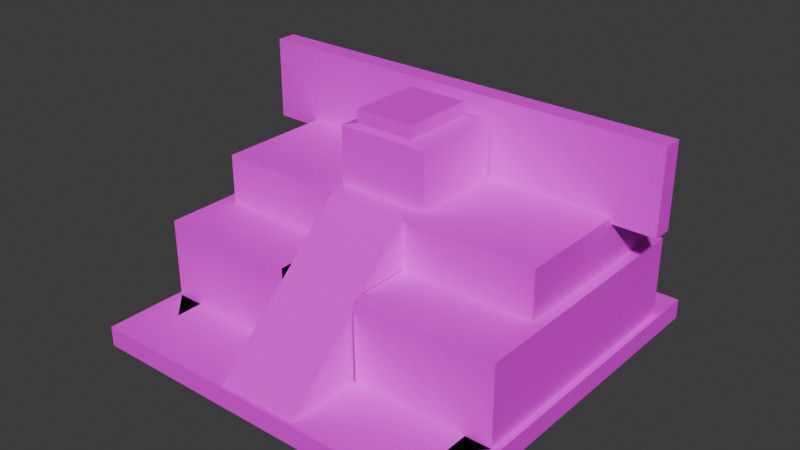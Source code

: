 # Source: eagleHouse.blend  (saved by Blender 4.0.36; exported with 4.5.12 LTS)
import bpy
from mathutils import Matrix  # noqa: F401  (used for matrix-valued properties, if any)

bpy.ops.wm.read_factory_settings(use_empty=True)
scene = bpy.context.scene
scene.name = 'Scene'

# ---- collections
col_collection = bpy.data.collections.new('Collection'); scene.collection.children.link(col_collection)

# ---- images (referenced by path relative to the original .blend; pixels are not part of the script)
import os
ASSET_DIR = os.environ.get("B2B_ASSET_DIR", "")  # directory of the original .blend (textures are referenced by path, not embedded)
HERE = os.path.dirname(os.path.abspath(__file__))  # packed textures are extracted next to this script under _unpacked/

def load_image(name, relpath, width, height, colorspace="sRGB"):
    """Load a texture the original file referenced (path relative to the .blend, or extracted next to this script)."""
    p = next((c for c in (os.path.join(HERE, relpath), os.path.join(ASSET_DIR, relpath)) if relpath and os.path.exists(c)), "")
    if p:
        img = bpy.data.images.load(p, check_existing=True)
        img.name = name
    else:  # same state as the original file: an image datablock whose file is absent (Cycles renders it pink)
        img = bpy.data.images.new(name, width, height)
        img.source = "FILE"
        img.filepath = "//" + (relpath or name)
    img.colorspace_settings.name = colorspace
    return img
img_692076ef_f37c_4e9b_ba35_c77bb9f737ee_jpg = load_image('_692076ef-f37c-4e9b-ba35-c77bb9f737ee.jpg', '_692076ef-f37c-4e9b-ba35-c77bb9f737ee.jpg', 1024, 1024, 'sRGB')

# ---- materials (node trees are filled in below, after node groups)
mat_material = bpy.data.materials.new('Material')
mat_material.alpha_threshold = 0.0
mat_material.use_transparent_shadow = False
mat_material.roughness = 0.5
mat_material.line_color = (0.0, 0.0, 0.0, 1.0)

# ---- material node trees
mat_material.use_nodes = True; mat_material.node_tree.nodes.clear()
_N = mat_material.node_tree.nodes; _L = mat_material.node_tree.links
n0 = _N.new('ShaderNodeOutputMaterial'); n0.name = 'Material Output'; n0.location = (300, 300)
n1 = _N.new('ShaderNodeBsdfPrincipled'); n1.name = 'Principled BSDF'; n1.location = (10, 300)
n1.inputs[3].default_value = 1.45
n2 = _N.new('ShaderNodeTexImage'); n2.name = 'Image Texture'; n2.location = (-280, 280)
n2.image = img_692076ef_f37c_4e9b_ba35_c77bb9f737ee_jpg
_L.new(n1.outputs[0], n0.inputs[0])
_L.new(n2.outputs[0], n1.inputs[0])
n0.is_active_output = True

# ---- world
world_world = bpy.data.worlds.new('World'); scene.world = world_world
world_world.use_nodes = True; world_world.node_tree.nodes.clear()
_N = world_world.node_tree.nodes; _L = world_world.node_tree.links
n0 = _N.new('ShaderNodeOutputWorld'); n0.name = 'World Output'; n0.location = (300, 300)
n1 = _N.new('ShaderNodeBackground'); n1.name = 'Background'; n1.location = (10, 300)
n1.inputs[0].default_value = (0.05088, 0.05088, 0.05088, 1.0)
_L.new(n1.outputs[0], n0.inputs[0])
n0.is_active_output = True
world_world.color = (0.05088, 0.05088, 0.05088)
world_world.use_sun_shadow = False
world_world.sun_shadow_jitter_overblur = 0.0

# ---- meshes
me_cube_001 = bpy.data.meshes.new('Cube.001')
me_cube_001.from_pydata([(-1.0, -1.0, -1.0), (-1.0, -1.0, 1.0), (-1.0, 1.0, -1.0), (-1.0, 1.0, 1.0), (1.0, -1.0, -1.0), (1.0, -1.0, 1.0), (1.0, 1.0, -1.0), (1.0, 1.0, 1.0), (-0.8318, -0.7225, 1.0), (-0.8318, 0.9411, 1.0), (0.8318, 0.9411, 1.0), (0.8318, -0.7225, 1.0), (-0.9721, -0.5798, 1.0), (-0.9721, 0.7984, 1.0), (0.9684, 0.7984, 1.0), (0.9684, -0.5798, 1.0), (-0.9721, -0.5798, 8.979), (-0.9721, 0.7984, 8.979), (0.9684, 0.7984, 8.979), (0.9684, -0.5798, 8.979), (-0.9021, -0.2377, 8.979), (-0.9021, 0.7054, 8.979), (0.9134, 0.7054, 8.979), (0.9134, -0.2377, 8.979), (-0.9021, -0.2377, 13.84), (-0.9021, 0.7054, 13.84), (0.9134, 0.7054, 13.84), (0.9134, -0.2377, 13.84), (-0.2427, -0.1334, 13.84), (-0.2427, 0.352, 13.84), (0.2427, 0.352, 13.84), (0.2427, -0.1334, 13.84), (-0.2427, -0.1334, 19.48), (-0.2427, 0.352, 19.48), (0.2427, 0.352, 19.48), (0.2427, -0.1334, 19.48), (-0.1586, -0.1191, 19.97), (-0.1586, 0.2679, 19.97), (0.1586, 0.2679, 19.97), (0.1586, -0.1191, 19.97), (-0.1586, -0.1191, 21.27), (-0.1586, 0.2679, 21.27), (0.1586, 0.2679, 21.27), (0.1586, -0.1191, 21.27), (0.002618, 1.0, -1.0), (0.002618, 1.0, 1.0), (0.002618, -1.0, -1.0), (0.002618, -1.0, 1.0), (0.002177, 0.9411, 1.0), (0.002177, -0.7225, 1.0), (0.0006581, 0.7984, 1.0), (0.0006581, -0.5798, 1.0), (0.0006581, 0.7984, 8.979), (0.00156, 0.7054, 8.979), (0.00156, -0.2377, 8.979), (0.00156, 0.7054, 13.84), (0.00156, -0.2377, 13.84), (0.0006352, 0.352, 13.84), (0.0006352, -0.1334, 13.84), (0.0006352, 0.352, 19.48), (0.0006352, -0.1334, 19.48), (0.0004152, 0.2679, 19.97), (0.0004152, -0.1191, 19.97), (0.0004152, 0.2679, 21.27), (0.0004152, -0.1191, 21.27), (0.2128, -0.5798, 8.979), (0.2158, -0.7225, 1.0), (0.212, -0.2377, 8.979), (0.2194, -0.5798, 1.0), (0.2113, -0.2377, 13.84), (-0.222, -0.5798, 8.979), (-0.2255, -0.5798, 1.0), (-0.233, -0.2377, 8.979)], [], [(0, 1, 3, 2), (44, 45, 7, 6), (6, 7, 5, 4), (46, 47, 1, 0), (44, 6, 4, 46), (5, 7, 10, 11), (11, 10, 14, 15), (3, 1, 8, 9), (47, 5, 11, 66, 49), (45, 3, 9, 48), (13, 12, 16, 17), (9, 8, 12, 13), (49, 66, 68, 51), (48, 9, 13, 50), (50, 13, 17, 52), (15, 14, 18, 19), (23, 22, 26, 27), (52, 17, 21, 53), (19, 18, 22, 23), (17, 16, 20, 21), (27, 26, 30, 31), (21, 20, 24, 25), (54, 67, 69, 56), (53, 21, 25, 55), (31, 30, 34, 35), (25, 24, 28, 29), (56, 69, 27, 31, 58), (55, 25, 29, 57), (35, 34, 38, 39), (29, 28, 32, 33), (58, 31, 35, 60), (57, 29, 33, 59), (62, 39, 43, 64), (33, 32, 36, 37), (60, 35, 39, 62), (59, 33, 37, 61), (63, 41, 40, 64), (61, 37, 41, 63), (39, 38, 42, 43), (37, 36, 40, 41), (38, 61, 63, 42), (42, 63, 64, 43), (34, 59, 61, 38), (32, 60, 62, 36), (36, 62, 64, 40), (30, 57, 59, 34), (28, 58, 60, 32), (26, 55, 57, 30), (24, 56, 58, 28), (22, 53, 55, 26), (20, 72, 54, 56, 24), (18, 52, 53, 22), (14, 50, 52, 18), (12, 71, 70, 16), (16, 70, 72, 20), (10, 48, 50, 14), (8, 49, 51, 71, 12), (7, 45, 48, 10), (1, 47, 49, 8), (2, 44, 46, 0), (4, 5, 47, 46), (2, 3, 45, 44), (69, 67, 23, 27), (67, 65, 19, 23), (65, 68, 15, 19), (68, 66, 11, 15)])
_uv = me_cube_001.uv_layers.new(name='UVMap')
_uv.uv.foreach_set('vector', [0.6055, 0.0332, 0.6016, 0.07813, 0.9854, 0.3057, 0.9893, 0.2529, 0.3428, 0.1466, 0.3483, 0.1738, 0.5879, 0.08856, 0.5793, 0.0596, 0.9893, 0.2529, 0.9854, 0.3057, 0.6016, 0.07813, 0.6055, 0.0332, 0.3141, 0.1566, 0.3154, 0.2088, 0.02672, 0.3258, 0.02368, 0.2779, 0.6745, 0.4147, 0.9111, 0.3278, 0.5875, 0.05351, 0.3014, 0.2063, 0.4495, 0.189, 0.1711, 0.3086, 0.1907, 0.2488, 0.4293, 0.164, 0.5973, 0.1732, 0.8646, 0.369, 0.8069, 0.3714, 0.5796, 0.2182, 0.3958, 0.1763, 0.5417, 0.134, 0.5411, 0.1529, 0.422, 0.1975, 0.1936, 0.2634, 0.5172, 0.1316, 0.544, 0.1524, 0.3188, 0.2485, 0.235, 0.2841, 0.3268, 0.2121, 0.6439, 0.0685, 0.5911, 0.1065, 0.3331, 0.2231, 0.9765, 0.3143, 0.6631, 0.1239, 0.6605, 0.3682, 0.9491, 0.5435, 0.4639, 0.5126, 0.1271, 0.3997, 0.1965, 0.3968, 0.4712, 0.4941, 0.3691, 0.2493, 0.4407, 0.2187, 0.4333, 0.2661, 0.3702, 0.2932, 0.3331, 0.2231, 0.5911, 0.1065, 0.6361, 0.1183, 0.3476, 0.2482, 0.6395, 0.4326, 0.4712, 0.4941, 0.484, 0.6055, 0.6613, 0.5498, 0.6556, 0.1206, 0.9682, 0.3124, 0.9509, 0.5502, 0.6634, 0.3632, 0.6962, 0.4114, 0.8461, 0.5014, 0.8459, 0.5882, 0.695, 0.5044, 0.6613, 0.5498, 0.484, 0.6055, 0.4896, 0.5949, 0.6442, 0.5457, 0.6616, 0.3697, 0.9499, 0.5482, 0.8418, 0.5917, 0.5457, 0.4222, 0.3434, 0.5632, 0.2757, 0.5919, 0.2725, 0.5715, 0.3311, 0.5466, 0.4788, 0.4837, 0.4945, 0.4926, 0.4819, 0.5048, 0.4705, 0.4879, 0.8504, 0.5026, 0.6984, 0.4143, 0.6966, 0.5057, 0.8513, 0.5866, 0.4201, 0.4619, 0.4602, 0.4463, 0.4714, 0.5421, 0.4299, 0.5564, 0.6442, 0.5457, 0.4896, 0.5949, 0.4983, 0.6688, 0.6581, 0.6234, 0.5888, 0.5723, 0.6942, 0.6322, 0.6863, 0.6894, 0.5884, 0.6312, 0.4636, 0.5064, 0.4336, 0.485, 0.4671, 0.4663, 0.5288, 0.5025, 0.4378, 0.4988, 0.4533, 0.4935, 0.5049, 0.4758, 0.4891, 0.5004, 0.4629, 0.5088, 0.4858, 0.494, 0.4459, 0.5053, 0.4522, 0.4956, 0.469, 0.4906, 0.5892, 0.6289, 0.6871, 0.6886, 0.663, 0.6883, 0.5881, 0.6473, 0.6955, 0.6358, 0.5885, 0.5736, 0.5886, 0.6318, 0.6873, 0.6885, 0.5113, 0.4857, 0.5857, 0.4521, 0.5892, 0.6312, 0.5279, 0.6559, 0.5136, 0.5588, 0.4463, 0.5954, 0.4458, 0.697, 0.5278, 0.6563, 0.5332, 0.6716, 0.5826, 0.6465, 0.5795, 0.6883, 0.5366, 0.709, 0.6856, 0.6897, 0.5886, 0.6295, 0.5854, 0.6447, 0.6614, 0.6875, 0.5232, 0.6613, 0.5892, 0.6266, 0.6043, 0.6357, 0.5363, 0.6685, 0.5112, 0.6651, 0.4463, 0.6975, 0.4768, 0.7002, 0.5292, 0.6738, 0.5949, 0.7428, 0.5425, 0.7596, 0.4879, 0.7305, 0.5381, 0.7082, 0.5912, 0.7178, 0.5447, 0.7295, 0.5479, 0.7541, 0.5949, 0.7428, 0.5764, 0.6946, 0.6374, 0.7061, 0.6416, 0.7315, 0.5803, 0.7216, 0.5447, 0.7295, 0.4804, 0.7199, 0.4833, 0.746, 0.5479, 0.7541, 0.6374, 0.7061, 0.5912, 0.7178, 0.5949, 0.7428, 0.6416, 0.7315, 0.6361, 0.7246, 0.5949, 0.7428, 0.5381, 0.7082, 0.5819, 0.6914, 0.5888, 0.6293, 0.5112, 0.6651, 0.5292, 0.6738, 0.5842, 0.6456, 0.4476, 0.6954, 0.5232, 0.6613, 0.5363, 0.6685, 0.4649, 0.706, 0.4781, 0.6951, 0.5332, 0.6716, 0.5366, 0.709, 0.4902, 0.7321, 0.5899, 0.531, 0.5136, 0.5588, 0.5278, 0.6563, 0.5888, 0.6308, 0.4327, 0.5186, 0.5105, 0.4849, 0.5271, 0.659, 0.4476, 0.6962, 0.5254, 0.4827, 0.4858, 0.494, 0.469, 0.4906, 0.4857, 0.4856, 0.425, 0.504, 0.5015, 0.4776, 0.5299, 0.489, 0.5001, 0.4986, 0.798, 0.4968, 0.6442, 0.5457, 0.6581, 0.6234, 0.8172, 0.5782, 0.2747, 0.6211, 0.4172, 0.5596, 0.4465, 0.5473, 0.4484, 0.6287, 0.2756, 0.7034, 0.8377, 0.4944, 0.6613, 0.5498, 0.6442, 0.5457, 0.798, 0.4968, 0.8069, 0.3714, 0.6395, 0.4326, 0.6613, 0.5498, 0.8377, 0.4944, 0.6605, 0.1178, 0.4742, 0.1968, 0.4924, 0.4417, 0.6629, 0.3682, 0.2668, 0.5756, 0.3354, 0.5452, 0.3558, 0.5566, 0.2967, 0.5898, 0.08399, 0.3358, 0.3331, 0.2231, 0.3476, 0.2482, 0.06984, 0.3732, 0.05147, 0.3261, 0.3379, 0.2045, 0.3355, 0.2484, 0.2683, 0.2713, 0.04642, 0.3469, 0.02272, 0.3498, 0.3268, 0.2121, 0.3331, 0.2231, 0.08399, 0.3358, 0.03659, 0.3316, 0.3281, 0.2066, 0.3184, 0.2467, 0.06637, 0.3516, 0.4367, 0.5022, 0.6745, 0.4147, 0.3014, 0.2063, 0.01391, 0.36, 0.6031, 0.03593, 0.6026, 0.09238, 0.3154, 0.2088, 0.3141, 0.1566, 0.1049, 0.234, 0.1075, 0.2594, 0.3483, 0.1738, 0.3428, 0.1466, 0.6162, 0.5434, 0.6133, 0.4526, 0.6974, 0.4153, 0.697, 0.506, 0.4454, 0.5071, 0.4311, 0.4945, 0.4905, 0.4658, 0.5121, 0.4798, 0.5311, 0.424, 0.4967, 0.192, 0.6618, 0.119, 0.6626, 0.3656, 0.2342, 0.2831, 0.1911, 0.2624, 0.468, 0.1492, 0.5042, 0.1699])
me_cube_001.materials.append(mat_material)
me_cube_001.update()
me_cube_002 = bpy.data.meshes.new('Cube.002')
me_cube_002.from_pydata([(-9.937, -1.0, -1.0), (-9.937, -1.0, 2.787), (-9.937, 1.0, -1.0), (-9.937, 1.0, 2.787), (9.937, -1.0, -1.0), (9.937, -1.0, 2.787), (9.937, 1.0, -1.0), (9.937, 1.0, 2.787), (0.0, 1.0, -1.0), (0.0, 1.0, 2.787), (0.0, -1.0, -1.0), (0.0, -1.0, 2.787)], [], [(0, 1, 3, 2), (8, 9, 7, 6), (6, 7, 5, 4), (10, 11, 1, 0), (8, 6, 4, 10), (9, 3, 1, 11), (7, 9, 11, 5), (2, 8, 10, 0), (4, 5, 11, 10), (2, 3, 9, 8)])
_uv = me_cube_002.uv_layers.new(name='UVMap')
_uv.uv.foreach_set('vector', [0.7264, 0.738, 0.705, 0.6792, 0.7638, 0.6578, 0.7852, 0.7166, 0.375, 0.375, 0.625, 0.375, 0.625, 0.5, 0.375, 0.5, 0.844, 0.6951, 0.8226, 0.6363, 0.8814, 0.6149, 0.9028, 0.6737, 0.5543, 0.7538, 0.5519, 0.8655, 0.352, 0.9454, 0.352, 0.8461, 0.25, 0.5, 0.375, 0.5, 0.375, 0.75, 0.25, 0.75, 0.5746, 0.8861, 0.419, 0.9427, 0.3563, 0.9446, 0.5524, 0.8683, 1.006, 0.6659, 0.7235, 0.8221, 0.7001, 0.8056, 0.9898, 0.6493, 0.125, 0.5, 0.25, 0.5, 0.25, 0.75, 0.125, 0.75, 0.972, 0.5803, 0.9917, 0.6661, 0.7032, 0.8039, 0.6983, 0.68, 0.375, 0.25, 0.625, 0.25, 0.625, 0.375, 0.375, 0.375])
me_cube_002.materials.append(mat_material)
me_cube_002.update()
me_cube_003 = bpy.data.meshes.new('Cube.003')
me_cube_003.from_pydata([(-1.0, -3.296, -3.603), (-1.0, -3.296, -3.066), (-1.0, 3.294, -2.976), (-1.0, 3.294, 2.93), (1.0, -3.296, -3.603), (1.0, -3.296, -3.066), (1.0, 3.294, -2.976), (1.0, 3.294, 2.93)], [], [(0, 1, 3, 2), (2, 3, 7, 6), (6, 7, 5, 4), (4, 5, 1, 0), (2, 6, 4, 0), (7, 3, 1, 5)])
_uv = me_cube_003.uv_layers.new(name='UVMap')
_uv.uv.foreach_set('vector', [0.4114, 0.3, 0.4095, 0.2814, 0.4983, 0.3318, 0.49, 0.4432, 0.375, 0.25, 0.625, 0.25, 0.625, 0.5, 0.375, 0.5, 0.4039, 0.2785, 0.4977, 0.3234, 0.4922, 0.4395, 0.4854, 0.4404, 0.375, 0.75, 0.625, 0.75, 0.625, 1.0, 0.375, 1.0, 0.125, 0.5, 0.375, 0.5, 0.375, 0.75, 0.125, 0.75, 0.2719, 0.2711, 0.3767, 0.2207, 0.4948, 0.4473, 0.39, 0.4941])
me_cube_003.materials.append(mat_material)
me_cube_003.update()

# ---- objects
ob_cube = bpy.data.objects.new('Cube', me_cube_001)
ob_cube_001 = bpy.data.objects.new('Cube.001', me_cube_002)
ob_cube_002 = bpy.data.objects.new('Cube.002', me_cube_003)

# ---- transforms, parenting, visibility, modifiers, constraints
ob_cube.location = (0.0, 0.0, 2.006)
ob_cube.scale = (8.689, 8.689, 0.4625)
ob_cube_001.location = (-0.03932, 3.657, 9.124)
ob_cube_001.scale = (1.0, 0.4527, 1.0)
ob_cube_002.location = (-0.05232, -5.28, 5.511)
ob_cube_002.scale = (1.87, 1.0, 1.0)

# ---- collection membership
col_collection.objects.link(ob_cube)
col_collection.objects.link(ob_cube_001)
col_collection.objects.link(ob_cube_002)

# ---- scene / render settings (as saved in the file)
scene.frame_start = 1; scene.frame_end = 250; scene.frame_set(1)
scene.render.engine = 'BLENDER_EEVEE_NEXT'
scene.cycles.sampling_pattern = 'TABULATED_SOBOL'
bpy.context.view_layer.update()

# ---- added for rendering (the .blend has no active camera and no usable light): camera, sun
cam_auto = bpy.data.cameras.new('AutoCamera')
cam_auto.lens = 50.0
cam_auto.sensor_width = 36.0
cam_auto.clip_end = 1000.0
ob_auto_camera = bpy.data.objects.new('AutoCamera', cam_auto)
scene.collection.objects.link(ob_auto_camera)
ob_auto_camera.location = (26.2029, -31.4906, 27.7209)
ob_auto_camera.rotation_euler = (1.09748, -7.21219e-08, 0.694738)
scene.camera = ob_auto_camera
light_auto_sun = bpy.data.lights.new('AutoSun', 'SUN')
light_auto_sun.energy = 3.0
light_auto_sun.angle = 0.0523599
ob_auto_sun = bpy.data.objects.new('AutoSun', light_auto_sun)
scene.collection.objects.link(ob_auto_sun)
ob_auto_sun.rotation_euler = (0.872665, 0.174533, 0.523599)
bpy.context.view_layer.update()
